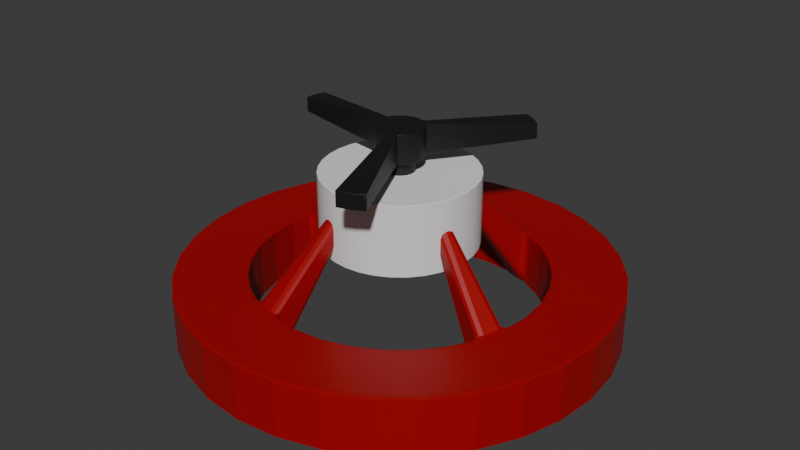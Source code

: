 # Source: Sprinkler3.blend  (saved by Blender 4.1.23; exported with 4.5.12 LTS)
import bpy
from mathutils import Matrix  # noqa: F401  (used for matrix-valued properties, if any)

bpy.ops.wm.read_factory_settings(use_empty=True)
scene = bpy.context.scene
scene.name = 'Scene'

# ---- collections
col_collection = bpy.data.collections.new('Collection'); scene.collection.children.link(col_collection)

# ---- materials (node trees are filled in below, after node groups)
mat_material_001 = bpy.data.materials.new('Material.001')
mat_material_001.use_transparent_shadow = False
mat_material_002 = bpy.data.materials.new('Material.002')
mat_material_002.use_transparent_shadow = False

# ---- material node trees
mat_material_001.use_nodes = True; mat_material_001.node_tree.nodes.clear()
_N = mat_material_001.node_tree.nodes; _L = mat_material_001.node_tree.links
n0 = _N.new('ShaderNodeBsdfPrincipled'); n0.name = 'Principled BSDF'; n0.location = (10, 300)
n0.inputs[0].default_value = (0.3627, 0.0, 0.00188, 1.0)
n1 = _N.new('ShaderNodeOutputMaterial'); n1.name = 'Material Output'; n1.location = (300, 300)
_L.new(n0.outputs[0], n1.inputs[0])
n1.is_active_output = True
mat_material_002.use_nodes = True; mat_material_002.node_tree.nodes.clear()
_N = mat_material_002.node_tree.nodes; _L = mat_material_002.node_tree.links
n0 = _N.new('ShaderNodeBsdfPrincipled'); n0.name = 'Principled BSDF'; n0.location = (10, 300)
n0.inputs[0].default_value = (0.00788, 0.00788, 0.00788, 1.0)
n1 = _N.new('ShaderNodeOutputMaterial'); n1.name = 'Material Output'; n1.location = (300, 300)
_L.new(n0.outputs[0], n1.inputs[0])
n1.is_active_output = True

# ---- world
world_world = bpy.data.worlds.new('World'); scene.world = world_world
world_world.use_nodes = True; world_world.node_tree.nodes.clear()
_N = world_world.node_tree.nodes; _L = world_world.node_tree.links
n0 = _N.new('ShaderNodeOutputWorld'); n0.name = 'World Output'; n0.location = (300, 300)
n1 = _N.new('ShaderNodeBackground'); n1.name = 'Background'; n1.location = (10, 300)
n1.inputs[0].default_value = (0.05088, 0.05088, 0.05088, 1.0)
_L.new(n1.outputs[0], n0.inputs[0])
n0.is_active_output = True
world_world.color = (0.05088, 0.05088, 0.05088)
world_world.use_sun_shadow = False
world_world.sun_shadow_jitter_overblur = 0.0

# ---- meshes
me_cylinder = bpy.data.meshes.new('Cylinder')
me_cylinder.from_pydata([(0.0, 0.6691, -1.0), (0.0, 0.6691, 1.0), (0.1305, 0.6563, -1.0), (0.1305, 0.6563, 1.0), (0.2561, 0.6182, -1.0), (0.2561, 0.6182, 1.0), (0.3718, 0.5564, -1.0), (0.3718, 0.5564, 1.0), (0.4731, 0.4731, -1.0), (0.4731, 0.4731, 1.0), (0.5564, 0.3718, -1.0), (0.5564, 0.3718, 1.0), (0.6182, 0.2561, -1.0), (0.6182, 0.2561, 1.0), (0.6563, 0.1305, -1.0), (0.6563, 0.1305, 1.0), (0.6691, 0.0, -1.0), (0.6691, 0.0, 1.0), (0.6563, -0.1305, -1.0), (0.6563, -0.1305, 1.0), (0.6182, -0.2561, -1.0), (0.6182, -0.2561, 1.0), (0.5564, -0.3718, -1.0), (0.5564, -0.3718, 1.0), (0.4731, -0.4731, -1.0), (0.4731, -0.4731, 1.0), (0.3718, -0.5564, -1.0), (0.3718, -0.5564, 1.0), (0.2561, -0.6182, -1.0), (0.2561, -0.6182, 1.0), (0.1305, -0.6563, -1.0), (0.1305, -0.6563, 1.0), (0.0, -0.6691, -1.0), (0.0, -0.6691, 1.0), (-0.1305, -0.6563, -1.0), (-0.1305, -0.6563, 1.0), (-0.2561, -0.6182, -1.0), (-0.2561, -0.6182, 1.0), (-0.3718, -0.5564, -1.0), (-0.3718, -0.5564, 1.0), (-0.4731, -0.4731, -1.0), (-0.4731, -0.4731, 1.0), (-0.5564, -0.3718, -1.0), (-0.5564, -0.3718, 1.0), (-0.6182, -0.2561, -1.0), (-0.6182, -0.2561, 1.0), (-0.6563, -0.1305, -1.0), (-0.6563, -0.1305, 1.0), (-0.6691, 0.0, -1.0), (-0.6691, 0.0, 1.0), (-0.6563, 0.1305, -1.0), (-0.6563, 0.1305, 1.0), (-0.6182, 0.2561, -1.0), (-0.6182, 0.2561, 1.0), (-0.5564, 0.3718, -1.0), (-0.5564, 0.3718, 1.0), (-0.4731, 0.4731, -1.0), (-0.4731, 0.4731, 1.0), (-0.3718, 0.5564, -1.0), (-0.3718, 0.5564, 1.0), (-0.2561, 0.6182, -1.0), (-0.2561, 0.6182, 1.0), (-0.1305, 0.6563, -1.0), (-0.1305, 0.6563, 1.0), (0.0, 1.0, -1.0), (0.1951, 0.9808, -1.0), (0.1951, 0.9808, 1.0), (0.0, 1.0, 1.0), (0.3827, 0.9239, -1.0), (0.3827, 0.9239, 1.0), (0.5556, 0.8315, -1.0), (0.5556, 0.8315, 1.0), (0.7071, 0.7071, -1.0), (0.7071, 0.7071, 1.0), (0.8315, 0.5556, -1.0), (0.8315, 0.5556, 1.0), (0.9239, 0.3827, -1.0), (0.9239, 0.3827, 1.0), (0.9808, 0.1951, -1.0), (0.9808, 0.1951, 1.0), (1.0, 0.0, -1.0), (1.0, 0.0, 1.0), (0.9808, -0.1951, -1.0), (0.9808, -0.1951, 1.0), (0.9239, -0.3827, -1.0), (0.9239, -0.3827, 1.0), (0.8315, -0.5556, -1.0), (0.8315, -0.5556, 1.0), (0.7071, -0.7071, -1.0), (0.7071, -0.7071, 1.0), (0.5556, -0.8315, -1.0), (0.5556, -0.8315, 1.0), (0.3827, -0.9239, -1.0), (0.3827, -0.9239, 1.0), (0.1951, -0.9808, -1.0), (0.1951, -0.9808, 1.0), (0.0, -1.0, -1.0), (0.0, -1.0, 1.0), (-0.1951, -0.9808, -1.0), (-0.1951, -0.9808, 1.0), (-0.3827, -0.9239, -1.0), (-0.3827, -0.9239, 1.0), (-0.5556, -0.8315, -1.0), (-0.5556, -0.8315, 1.0), (-0.7071, -0.7071, -1.0), (-0.7071, -0.7071, 1.0), (-0.8315, -0.5556, -1.0), (-0.8315, -0.5556, 1.0), (-0.9239, -0.3827, -1.0), (-0.9239, -0.3827, 1.0), (-0.9808, -0.1951, -1.0), (-0.9808, -0.1951, 1.0), (-1.0, 0.0, -1.0), (-1.0, 0.0, 1.0), (-0.9808, 0.1951, -1.0), (-0.9808, 0.1951, 1.0), (-0.9239, 0.3827, -1.0), (-0.9239, 0.3827, 1.0), (-0.8315, 0.5556, -1.0), (-0.8315, 0.5556, 1.0), (-0.7071, 0.7071, -1.0), (-0.7071, 0.7071, 1.0), (-0.5556, 0.8315, -1.0), (-0.5556, 0.8315, 1.0), (-0.3827, 0.9239, -1.0), (-0.3827, 0.9239, 1.0), (-0.1951, 0.9808, -1.0), (-0.1951, 0.9808, 1.0), (0.05521, 0.2776, 3.134), (0.1083, 0.2615, 3.134), (0.1083, 0.2615, 3.98), (0.05521, 0.2776, 3.98), (0.2776, -0.05521, 3.134), (0.2615, -0.1083, 3.134), (0.2615, -0.1083, 3.98), (0.2776, -0.05521, 3.98), (-0.05521, -0.2776, 3.134), (-0.1083, -0.2615, 3.134), (-0.1083, -0.2615, 3.98), (-0.05521, -0.2776, 3.98), (-0.2776, 0.05521, 3.134), (-0.2615, 0.1083, 3.134), (-0.2615, 0.1083, 3.98), (-0.2776, 0.05521, 3.98)], [], [(64, 67, 66, 65), (65, 66, 69, 68), (68, 69, 71, 70), (70, 71, 73, 72), (72, 73, 75, 74), (74, 75, 77, 76), (76, 77, 79, 78), (78, 79, 81, 80), (80, 81, 83, 82), (82, 83, 85, 84), (84, 85, 87, 86), (86, 87, 89, 88), (88, 89, 91, 90), (90, 91, 93, 92), (92, 93, 95, 94), (94, 95, 97, 96), (96, 97, 99, 98), (98, 99, 101, 100), (100, 101, 103, 102), (102, 103, 105, 104), (104, 105, 107, 106), (106, 107, 109, 108), (108, 109, 111, 110), (110, 111, 113, 112), (112, 113, 115, 114), (114, 115, 117, 116), (116, 117, 119, 118), (118, 119, 121, 120), (120, 121, 123, 122), (122, 123, 125, 124), (124, 125, 127, 126), (126, 127, 67, 64), (2, 0, 64, 65), (1, 3, 66, 67), (4, 2, 65, 68), (3, 5, 69, 66), (6, 4, 68, 70), (5, 7, 71, 69), (8, 6, 70, 72), (7, 9, 73, 71), (10, 8, 72, 74), (9, 11, 75, 73), (12, 10, 74, 76), (11, 13, 77, 75), (14, 12, 76, 78), (13, 15, 79, 77), (16, 14, 78, 80), (15, 17, 81, 79), (18, 16, 80, 82), (17, 19, 83, 81), (20, 18, 82, 84), (19, 21, 85, 83), (22, 20, 84, 86), (21, 23, 87, 85), (24, 22, 86, 88), (23, 25, 89, 87), (26, 24, 88, 90), (25, 27, 91, 89), (28, 26, 90, 92), (27, 29, 93, 91), (30, 28, 92, 94), (29, 31, 95, 93), (32, 30, 94, 96), (31, 33, 97, 95), (34, 32, 96, 98), (33, 35, 99, 97), (36, 34, 98, 100), (35, 37, 101, 99), (38, 36, 100, 102), (37, 39, 103, 101), (40, 38, 102, 104), (39, 41, 105, 103), (42, 40, 104, 106), (41, 43, 107, 105), (44, 42, 106, 108), (43, 45, 109, 107), (46, 44, 108, 110), (45, 47, 111, 109), (48, 46, 110, 112), (47, 49, 113, 111), (50, 48, 112, 114), (49, 51, 115, 113), (52, 50, 114, 116), (51, 53, 117, 115), (54, 52, 116, 118), (53, 55, 119, 117), (56, 54, 118, 120), (55, 57, 121, 119), (58, 56, 120, 122), (57, 59, 123, 121), (60, 58, 122, 124), (59, 61, 125, 123), (62, 60, 124, 126), (61, 63, 127, 125), (0, 62, 126, 64), (63, 1, 67, 127), (44, 46, 47, 45), (46, 48, 49, 47), (48, 50, 51, 49), (37, 35, 139, 138), (52, 54, 55, 53), (54, 56, 57, 55), (56, 58, 59, 57), (58, 60, 61, 59), (60, 62, 63, 61), (62, 0, 1, 63), (0, 2, 3, 1), (51, 50, 140, 143), (4, 6, 7, 5), (6, 8, 9, 7), (8, 10, 11, 9), (10, 12, 13, 11), (12, 14, 15, 13), (14, 16, 17, 15), (16, 18, 19, 17), (34, 36, 137, 136), (20, 22, 23, 21), (22, 24, 25, 23), (24, 26, 27, 25), (26, 28, 29, 27), (28, 30, 31, 29), (30, 32, 33, 31), (32, 34, 35, 33), (21, 19, 135, 134), (36, 38, 39, 37), (38, 40, 41, 39), (40, 42, 43, 41), (42, 44, 45, 43), (140, 141, 142, 143), (128, 129, 130, 131), (132, 133, 134, 135), (136, 137, 138, 139), (50, 52, 141, 140), (3, 2, 128, 131), (52, 53, 142, 141), (19, 18, 132, 135), (53, 51, 143, 142), (4, 5, 130, 129), (35, 34, 136, 139), (20, 21, 134, 133), (36, 37, 138, 137), (2, 4, 129, 128), (5, 3, 131, 130), (18, 20, 133, 132)])
_k = set([(1, 3), (1, 63), (2, 128), (3, 131), (4, 129), (5, 7), (5, 130), (7, 9), (9, 11), (11, 13), (13, 15), (15, 17), (17, 19), (18, 132), (19, 135), (20, 133), (21, 23), (21, 134), (23, 25), (25, 27), (27, 29), (29, 31), (31, 33), (33, 35), (34, 136), (35, 139), (36, 137), (37, 39), (37, 138), (39, 41), (41, 43), (43, 45), (45, 47), (47, 49), (49, 51), (50, 140), (51, 143), (52, 141), (53, 55), (53, 142), (55, 57), (57, 59), (59, 61), (61, 63)])
me_cylinder.attributes.new('sharp_edge', 'BOOLEAN', 'EDGE').data.foreach_set('value', [ (min(e.vertices), max(e.vertices)) in _k for e in me_cylinder.edges])
_uv = me_cylinder.uv_layers.new(name='UVMap')
_uv.uv.foreach_set('vector', [1.0, 0.5, 1.0, 1.0, 0.9688, 1.0, 0.9688, 0.5, 0.9688, 0.5, 0.9688, 1.0, 0.9375, 1.0, 0.9375, 0.5, 0.9375, 0.5, 0.9375, 1.0, 0.9062, 1.0, 0.9062, 0.5, 0.9062, 0.5, 0.9062, 1.0, 0.875, 1.0, 0.875, 0.5, 0.875, 0.5, 0.875, 1.0, 0.8438, 1.0, 0.8438, 0.5, 0.8438, 0.5, 0.8438, 1.0, 0.8125, 1.0, 0.8125, 0.5, 0.8125, 0.5, 0.8125, 1.0, 0.7812, 1.0, 0.7812, 0.5, 0.7812, 0.5, 0.7812, 1.0, 0.75, 1.0, 0.75, 0.5, 0.75, 0.5, 0.75, 1.0, 0.7188, 1.0, 0.7188, 0.5, 0.7188, 0.5, 0.7188, 1.0, 0.6875, 1.0, 0.6875, 0.5, 0.6875, 0.5, 0.6875, 1.0, 0.6562, 1.0, 0.6562, 0.5, 0.6562, 0.5, 0.6562, 1.0, 0.625, 1.0, 0.625, 0.5, 0.625, 0.5, 0.625, 1.0, 0.5938, 1.0, 0.5938, 0.5, 0.5938, 0.5, 0.5938, 1.0, 0.5625, 1.0, 0.5625, 0.5, 0.5625, 0.5, 0.5625, 1.0, 0.5312, 1.0, 0.5312, 0.5, 0.5312, 0.5, 0.5312, 1.0, 0.5, 1.0, 0.5, 0.5, 0.5, 0.5, 0.5, 1.0, 0.4688, 1.0, 0.4688, 0.5, 0.4688, 0.5, 0.4688, 1.0, 0.4375, 1.0, 0.4375, 0.5, 0.4375, 0.5, 0.4375, 1.0, 0.4062, 1.0, 0.4062, 0.5, 0.4062, 0.5, 0.4062, 1.0, 0.375, 1.0, 0.375, 0.5, 0.375, 0.5, 0.375, 1.0, 0.3438, 1.0, 0.3438, 0.5, 0.3438, 0.5, 0.3438, 1.0, 0.3125, 1.0, 0.3125, 0.5, 0.3125, 0.5, 0.3125, 1.0, 0.2812, 1.0, 0.2812, 0.5, 0.2812, 0.5, 0.2812, 1.0, 0.25, 1.0, 0.25, 0.5, 0.25, 0.5, 0.25, 1.0, 0.2188, 1.0, 0.2188, 0.5, 0.2188, 0.5, 0.2188, 1.0, 0.1875, 1.0, 0.1875, 0.5, 0.1875, 0.5, 0.1875, 1.0, 0.1562, 1.0, 0.1562, 0.5, 0.1562, 0.5, 0.1562, 1.0, 0.125, 1.0, 0.125, 0.5, 0.125, 0.5, 0.125, 1.0, 0.09375, 1.0, 0.09375, 0.5, 0.09375, 0.5, 0.09375, 1.0, 0.0625, 1.0, 0.0625, 0.5, 0.0625, 0.5, 0.0625, 1.0, 0.03125, 1.0, 0.03125, 0.5, 0.03125, 0.5, 0.03125, 1.0, 0.0, 1.0, 0.0, 0.5, 0.7813, 0.4075, 0.75, 0.4106, 0.75, 0.49, 0.7968, 0.4854, 0.25, 0.4106, 0.2813, 0.4075, 0.2968, 0.4854, 0.25, 0.49, 0.8115, 0.3984, 0.7813, 0.4075, 0.7968, 0.4854, 0.8418, 0.4717, 0.2813, 0.4075, 0.3115, 0.3984, 0.3418, 0.4717, 0.2968, 0.4854, 0.8392, 0.3835, 0.8115, 0.3984, 0.8418, 0.4717, 0.8833, 0.4496, 0.3115, 0.3984, 0.3392, 0.3835, 0.3833, 0.4496, 0.3418, 0.4717, 0.8636, 0.3636, 0.8392, 0.3835, 0.8833, 0.4496, 0.9197, 0.4197, 0.3392, 0.3835, 0.3636, 0.3636, 0.4197, 0.4197, 0.3833, 0.4496, 0.8835, 0.3392, 0.8636, 0.3636, 0.9197, 0.4197, 0.9496, 0.3833, 0.3636, 0.3636, 0.3835, 0.3392, 0.4496, 0.3833, 0.4197, 0.4197, 0.8984, 0.3115, 0.8835, 0.3392, 0.9496, 0.3833, 0.9717, 0.3418, 0.3835, 0.3392, 0.3984, 0.3115, 0.4717, 0.3418, 0.4496, 0.3833, 0.9075, 0.2813, 0.8984, 0.3115, 0.9717, 0.3418, 0.9854, 0.2968, 0.3984, 0.3115, 0.4075, 0.2813, 0.4854, 0.2968, 0.4717, 0.3418, 0.9106, 0.25, 0.9075, 0.2813, 0.9854, 0.2968, 0.99, 0.25, 0.4075, 0.2813, 0.4106, 0.25, 0.49, 0.25, 0.4854, 0.2968, 0.9075, 0.2187, 0.9106, 0.25, 0.99, 0.25, 0.9854, 0.2032, 0.4106, 0.25, 0.4075, 0.2187, 0.4854, 0.2032, 0.49, 0.25, 0.8984, 0.1885, 0.9075, 0.2187, 0.9854, 0.2032, 0.9717, 0.1582, 0.4075, 0.2187, 0.3984, 0.1885, 0.4717, 0.1582, 0.4854, 0.2032, 0.8835, 0.1608, 0.8984, 0.1885, 0.9717, 0.1582, 0.9496, 0.1167, 0.3984, 0.1885, 0.3835, 0.1608, 0.4496, 0.1167, 0.4717, 0.1582, 0.8636, 0.1364, 0.8835, 0.1608, 0.9496, 0.1167, 0.9197, 0.08029, 0.3835, 0.1608, 0.3636, 0.1364, 0.4197, 0.08029, 0.4496, 0.1167, 0.8392, 0.1165, 0.8636, 0.1364, 0.9197, 0.08029, 0.8833, 0.05045, 0.3636, 0.1364, 0.3392, 0.1165, 0.3833, 0.05045, 0.4197, 0.08029, 0.8115, 0.1016, 0.8392, 0.1165, 0.8833, 0.05045, 0.8418, 0.02827, 0.3392, 0.1165, 0.3115, 0.1016, 0.3418, 0.02827, 0.3833, 0.05045, 0.7813, 0.09249, 0.8115, 0.1016, 0.8418, 0.02827, 0.7968, 0.01461, 0.3115, 0.1016, 0.2813, 0.09249, 0.2968, 0.01461, 0.3418, 0.02827, 0.75, 0.08941, 0.7813, 0.09249, 0.7968, 0.01461, 0.75, 0.01, 0.2813, 0.09249, 0.25, 0.08941, 0.25, 0.01, 0.2968, 0.01461, 0.7187, 0.09249, 0.75, 0.08941, 0.75, 0.01, 0.7032, 0.01461, 0.25, 0.08941, 0.2187, 0.09249, 0.2032, 0.01461, 0.25, 0.01, 0.6885, 0.1016, 0.7187, 0.09249, 0.7032, 0.01461, 0.6582, 0.02827, 0.2187, 0.09249, 0.1885, 0.1016, 0.1582, 0.02827, 0.2032, 0.01461, 0.6608, 0.1165, 0.6885, 0.1016, 0.6582, 0.02827, 0.6167, 0.05045, 0.1885, 0.1016, 0.1608, 0.1165, 0.1167, 0.05045, 0.1582, 0.02827, 0.6364, 0.1364, 0.6608, 0.1165, 0.6167, 0.05045, 0.5803, 0.08029, 0.1608, 0.1165, 0.1364, 0.1364, 0.08029, 0.08029, 0.1167, 0.05045, 0.6165, 0.1608, 0.6364, 0.1364, 0.5803, 0.08029, 0.5504, 0.1167, 0.1364, 0.1364, 0.1165, 0.1608, 0.05045, 0.1167, 0.08029, 0.08029, 0.6016, 0.1885, 0.6165, 0.1608, 0.5504, 0.1167, 0.5283, 0.1582, 0.1165, 0.1608, 0.1016, 0.1885, 0.02827, 0.1582, 0.05045, 0.1167, 0.5925, 0.2187, 0.6016, 0.1885, 0.5283, 0.1582, 0.5146, 0.2032, 0.1016, 0.1885, 0.09249, 0.2187, 0.01461, 0.2032, 0.02827, 0.1582, 0.5894, 0.25, 0.5925, 0.2187, 0.5146, 0.2032, 0.51, 0.25, 0.09249, 0.2187, 0.08941, 0.25, 0.01, 0.25, 0.01461, 0.2032, 0.5925, 0.2813, 0.5894, 0.25, 0.51, 0.25, 0.5146, 0.2968, 0.08941, 0.25, 0.09249, 0.2813, 0.01461, 0.2968, 0.01, 0.25, 0.6016, 0.3115, 0.5925, 0.2813, 0.5146, 0.2968, 0.5283, 0.3418, 0.09249, 0.2813, 0.1016, 0.3115, 0.02827, 0.3418, 0.01461, 0.2968, 0.6165, 0.3392, 0.6016, 0.3115, 0.5283, 0.3418, 0.5504, 0.3833, 0.1016, 0.3115, 0.1165, 0.3392, 0.05045, 0.3833, 0.02827, 0.3418, 0.6364, 0.3636, 0.6165, 0.3392, 0.5504, 0.3833, 0.5803, 0.4197, 0.1165, 0.3392, 0.1364, 0.3636, 0.08029, 0.4197, 0.05045, 0.3833, 0.6608, 0.3835, 0.6364, 0.3636, 0.5803, 0.4197, 0.6167, 0.4496, 0.1364, 0.3636, 0.1608, 0.3835, 0.1167, 0.4496, 0.08029, 0.4197, 0.6885, 0.3984, 0.6608, 0.3835, 0.6167, 0.4496, 0.6582, 0.4717, 0.1608, 0.3835, 0.1885, 0.3984, 0.1582, 0.4717, 0.1167, 0.4496, 0.7187, 0.4075, 0.6885, 0.3984, 0.6582, 0.4717, 0.7032, 0.4854, 0.1885, 0.3984, 0.2187, 0.4075, 0.2032, 0.4854, 0.1582, 0.4717, 0.75, 0.4106, 0.7187, 0.4075, 0.7032, 0.4854, 0.75, 0.49, 0.2187, 0.4075, 0.25, 0.4106, 0.25, 0.49, 0.2032, 0.4854, 0.6016, 0.1885, 0.5925, 0.2187, 0.09249, 0.2187, 0.1016, 0.1885, 0.5925, 0.2187, 0.5894, 0.25, 0.08941, 0.25, 0.09249, 0.2187, 0.5894, 0.25, 0.5925, 0.2813, 0.09249, 0.2813, 0.08941, 0.25, 0.1885, 0.1016, 0.2187, 0.09249, 0.2187, 0.09249, 0.1885, 0.1016, 0.6016, 0.3115, 0.6165, 0.3392, 0.1165, 0.3392, 0.1016, 0.3115, 0.6165, 0.3392, 0.6364, 0.3636, 0.1364, 0.3636, 0.1165, 0.3392, 0.6364, 0.3636, 0.6608, 0.3835, 0.1608, 0.3835, 0.1364, 0.3636, 0.6608, 0.3835, 0.6885, 0.3984, 0.1885, 0.3984, 0.1608, 0.3835, 0.6885, 0.3984, 0.7187, 0.4075, 0.2187, 0.4075, 0.1885, 0.3984, 0.7187, 0.4075, 0.75, 0.4106, 0.25, 0.4106, 0.2187, 0.4075, 0.75, 0.4106, 0.7813, 0.4075, 0.2813, 0.4075, 0.25, 0.4106, 0.09249, 0.2813, 0.5925, 0.2813, 0.5925, 0.2813, 0.09249, 0.2813, 0.8115, 0.3984, 0.8392, 0.3835, 0.3392, 0.3835, 0.3115, 0.3984, 0.8392, 0.3835, 0.8636, 0.3636, 0.3636, 0.3636, 0.3392, 0.3835, 0.8636, 0.3636, 0.8835, 0.3392, 0.3835, 0.3392, 0.3636, 0.3636, 0.8835, 0.3392, 0.8984, 0.3115, 0.3984, 0.3115, 0.3835, 0.3392, 0.8984, 0.3115, 0.9075, 0.2813, 0.4075, 0.2813, 0.3984, 0.3115, 0.9075, 0.2813, 0.9106, 0.25, 0.4106, 0.25, 0.4075, 0.2813, 0.9106, 0.25, 0.9075, 0.2187, 0.4075, 0.2187, 0.4106, 0.25, 0.7187, 0.09249, 0.6885, 0.1016, 0.6885, 0.1016, 0.7187, 0.09249, 0.8984, 0.1885, 0.8835, 0.1608, 0.3835, 0.1608, 0.3984, 0.1885, 0.8835, 0.1608, 0.8636, 0.1364, 0.3636, 0.1364, 0.3835, 0.1608, 0.8636, 0.1364, 0.8392, 0.1165, 0.3392, 0.1165, 0.3636, 0.1364, 0.8392, 0.1165, 0.8115, 0.1016, 0.3115, 0.1016, 0.3392, 0.1165, 0.8115, 0.1016, 0.7813, 0.09249, 0.2813, 0.09249, 0.3115, 0.1016, 0.7813, 0.09249, 0.75, 0.08941, 0.25, 0.08941, 0.2813, 0.09249, 0.75, 0.08941, 0.7187, 0.09249, 0.2187, 0.09249, 0.25, 0.08941, 0.3984, 0.1885, 0.4075, 0.2187, 0.4075, 0.2187, 0.3984, 0.1885, 0.6885, 0.1016, 0.6608, 0.1165, 0.1608, 0.1165, 0.1885, 0.1016, 0.6608, 0.1165, 0.6364, 0.1364, 0.1364, 0.1364, 0.1608, 0.1165, 0.6364, 0.1364, 0.6165, 0.1608, 0.1165, 0.1608, 0.1364, 0.1364, 0.6165, 0.1608, 0.6016, 0.1885, 0.1016, 0.1885, 0.1165, 0.1608, 0.5925, 0.2813, 0.6016, 0.3115, 0.1016, 0.3115, 0.09249, 0.2813, 0.7813, 0.4075, 0.8115, 0.3984, 0.3115, 0.3984, 0.2813, 0.4075, 0.9075, 0.2187, 0.8984, 0.1885, 0.3984, 0.1885, 0.4075, 0.2187, 0.7187, 0.09249, 0.6885, 0.1016, 0.1885, 0.1016, 0.2187, 0.09249, 0.5925, 0.2813, 0.6016, 0.3115, 0.6016, 0.3115, 0.5925, 0.2813, 0.2813, 0.4075, 0.7813, 0.4075, 0.7813, 0.4075, 0.2813, 0.4075, 0.6016, 0.3115, 0.1016, 0.3115, 0.1016, 0.3115, 0.6016, 0.3115, 0.4075, 0.2187, 0.9075, 0.2187, 0.9075, 0.2187, 0.4075, 0.2187, 0.1016, 0.3115, 0.09249, 0.2813, 0.09249, 0.2813, 0.1016, 0.3115, 0.8115, 0.3984, 0.3115, 0.3984, 0.3115, 0.3984, 0.8115, 0.3984, 0.2187, 0.09249, 0.7187, 0.09249, 0.7187, 0.09249, 0.2187, 0.09249, 0.8984, 0.1885, 0.3984, 0.1885, 0.3984, 0.1885, 0.8984, 0.1885, 0.6885, 0.1016, 0.1885, 0.1016, 0.1885, 0.1016, 0.6885, 0.1016, 0.7813, 0.4075, 0.8115, 0.3984, 0.8115, 0.3984, 0.7813, 0.4075, 0.3115, 0.3984, 0.2813, 0.4075, 0.2813, 0.4075, 0.3115, 0.3984, 0.9075, 0.2187, 0.8984, 0.1885, 0.8984, 0.1885, 0.9075, 0.2187])
me_cylinder.materials.append(mat_material_001)
me_cylinder.update()
me_cylinder_001 = bpy.data.meshes.new('Cylinder.001')
me_cylinder_001.from_pydata([(0.0, 1.0, -1.0), (0.0, 0.189, 1.0), (0.1951, 0.9808, -1.0), (0.03687, 0.1854, 1.0), (0.3827, 0.9239, -1.0), (0.07232, 0.1746, 1.0), (0.5556, 0.8315, -1.0), (0.105, 0.1571, 1.0), (0.7071, 0.7071, -1.0), (0.1336, 0.1336, 1.0), (0.8315, 0.5556, -1.0), (0.1571, 0.105, 1.0), (0.9239, 0.3827, -1.0), (0.1746, 0.07232, 1.0), (0.9808, 0.1951, -1.0), (0.1854, 0.03687, 1.0), (1.0, 0.0, -1.0), (0.189, 0.0, 1.0), (0.9808, -0.1951, -1.0), (0.1854, -0.03687, 1.0), (0.9239, -0.3827, -1.0), (0.1746, -0.07232, 1.0), (0.8315, -0.5556, -1.0), (0.1571, -0.105, 1.0), (0.7071, -0.7071, -1.0), (0.1336, -0.1336, 1.0), (0.5556, -0.8315, -1.0), (0.105, -0.1571, 1.0), (0.3827, -0.9239, -1.0), (0.07232, -0.1746, 1.0), (0.1951, -0.9808, -1.0), (0.03687, -0.1854, 1.0), (0.0, -1.0, -1.0), (0.0, -0.189, 1.0), (-0.1951, -0.9808, -1.0), (-0.03687, -0.1854, 1.0), (-0.3827, -0.9239, -1.0), (-0.07232, -0.1746, 1.0), (-0.5556, -0.8315, -1.0), (-0.105, -0.1571, 1.0), (-0.7071, -0.7071, -1.0), (-0.1336, -0.1336, 1.0), (-0.8315, -0.5556, -1.0), (-0.1571, -0.105, 1.0), (-0.9239, -0.3827, -1.0), (-0.1746, -0.07232, 1.0), (-0.9808, -0.1951, -1.0), (-0.1854, -0.03687, 1.0), (-1.0, 0.0, -1.0), (-0.189, 0.0, 1.0), (-0.9808, 0.1951, -1.0), (-0.1854, 0.03687, 1.0), (-0.9239, 0.3827, -1.0), (-0.1746, 0.07232, 1.0), (-0.8315, 0.5556, -1.0), (-0.1571, 0.105, 1.0), (-0.7071, 0.7071, -1.0), (-0.1336, 0.1336, 1.0), (-0.5556, 0.8315, -1.0), (-0.105, 0.1571, 1.0), (-0.3827, 0.9239, -1.0), (-0.07232, 0.1746, 1.0), (-0.1951, 0.9808, -1.0), (-0.03687, 0.1854, 1.0), (0.1951, 0.9808, 1.0), (0.0, 1.0, 1.0), (0.3827, 0.9239, 1.0), (0.5556, 0.8315, 1.0), (0.7071, 0.7071, 1.0), (0.8315, 0.5556, 1.0), (0.9239, 0.3827, 1.0), (0.9808, 0.1951, 1.0), (1.0, 0.0, 1.0), (0.9808, -0.1951, 1.0), (0.9239, -0.3827, 1.0), (0.8315, -0.5556, 1.0), (0.7071, -0.7071, 1.0), (0.5556, -0.8315, 1.0), (0.3827, -0.9239, 1.0), (0.1951, -0.9808, 1.0), (0.0, -1.0, 1.0), (-0.1951, -0.9808, 1.0), (-0.3827, -0.9239, 1.0), (-0.5556, -0.8315, 1.0), (-0.7071, -0.7071, 1.0), (-0.8315, -0.5556, 1.0), (-0.9239, -0.3827, 1.0), (-0.9808, -0.1951, 1.0), (-1.0, 0.0, 1.0), (-0.9808, 0.1951, 1.0), (-0.9239, 0.3827, 1.0), (-0.8315, 0.5556, 1.0), (-0.7071, 0.7071, 1.0), (-0.5556, 0.8315, 1.0), (-0.3827, 0.9239, 1.0), (-0.1951, 0.9808, 1.0), (0.03687, 0.1854, 1.348), (0.0, 0.189, 1.348), (0.07232, 0.1746, 1.348), (0.105, 0.1571, 1.348), (0.1336, 0.1336, 1.348), (0.1571, 0.105, 1.348), (0.1746, 0.07232, 1.348), (0.1854, 0.03687, 1.348), (0.189, 0.0, 1.348), (0.1854, -0.03687, 1.348), (0.1746, -0.07232, 1.348), (0.1571, -0.105, 1.348), (0.1336, -0.1336, 1.348), (0.105, -0.1571, 1.348), (0.07232, -0.1746, 1.348), (0.03687, -0.1854, 1.348), (0.0, -0.189, 1.348), (-0.03687, -0.1854, 1.348), (-0.07232, -0.1746, 1.348), (-0.105, -0.1571, 1.348), (-0.1336, -0.1336, 1.348), (-0.1571, -0.105, 1.348), (-0.1746, -0.07232, 1.348), (-0.1854, -0.03687, 1.348), (-0.189, 0.0, 1.348), (-0.1854, 0.03687, 1.348), (-0.1746, 0.07232, 1.348), (-0.1571, 0.105, 1.348), (-0.1336, 0.1336, 1.348), (-0.105, 0.1571, 1.348), (-0.07232, 0.1746, 1.348), (-0.03687, 0.1854, 1.348), (0.06068, 0.3051, 1.418), (-5.308e-10, 0.311, 1.418), (0.119, 0.2874, 1.418), (0.1728, 0.2586, 1.418), (0.2199, 0.2199, 1.418), (0.2586, 0.1728, 1.418), (0.2874, 0.119, 1.418), (0.3051, 0.06068, 1.418), (0.311, -2.123e-09, 1.418), (0.3051, -0.06068, 1.418), (0.2874, -0.119, 1.418), (0.2586, -0.1728, 1.418), (0.2199, -0.2199, 1.418), (0.1728, -0.2586, 1.418), (0.119, -0.2874, 1.418), (0.06068, -0.3051, 1.418), (-5.308e-10, -0.311, 1.418), (-0.06068, -0.3051, 1.418), (-0.119, -0.2874, 1.418), (-0.1728, -0.2586, 1.418), (-0.2199, -0.2199, 1.418), (-0.2586, -0.1728, 1.418), (-0.2874, -0.119, 1.418), (-0.3051, -0.06068, 1.418), (-0.311, -2.123e-09, 1.418), (-0.3051, 0.06068, 1.418), (-0.2874, 0.119, 1.418), (-0.2586, 0.1728, 1.418), (-0.2199, 0.2199, 1.418), (-0.1728, 0.2586, 1.418), (-0.119, 0.2874, 1.418), (-0.06068, 0.3051, 1.418), (0.06068, 0.3051, 2.234), (-4.601e-08, 0.311, 2.234), (0.119, 0.2874, 2.234), (0.1728, 0.2586, 2.234), (0.2199, 0.2199, 2.234), (0.2586, 0.1728, 2.234), (0.2874, 0.119, 2.234), (0.3051, 0.06068, 2.234), (0.311, -2.123e-09, 2.234), (0.3051, -0.06068, 2.234), (0.2874, -0.119, 2.234), (0.2586, -0.1728, 2.234), (0.2199, -0.2199, 2.234), (0.1728, -0.2586, 2.234), (0.119, -0.2874, 2.234), (0.06068, -0.3051, 2.234), (-4.601e-08, -0.311, 2.234), (-0.06068, -0.3051, 2.234), (-0.119, -0.2874, 2.234), (-0.1728, -0.2586, 2.234), (-0.2199, -0.2199, 2.234), (-0.2586, -0.1728, 2.234), (-0.2874, -0.119, 2.234), (-0.3051, -0.06068, 2.234), (-0.311, -2.123e-09, 2.234), (-0.3051, 0.06068, 2.234), (-0.2874, 0.119, 2.234), (-0.2586, 0.1728, 2.234), (-0.2199, 0.2199, 2.234), (-0.1728, 0.2586, 2.234), (-0.119, 0.2874, 2.234), (-0.06068, 0.3051, 2.234), (0.9683, 1.372, 1.614), (0.8187, 1.452, 1.614), (1.099, 1.265, 1.614), (0.6733, -1.625, 1.614), (0.8286, -1.542, 1.614), (0.5047, -1.677, 1.614), (-1.653, 0.2852, 1.614), (-1.667, 0.1464, 1.614), (-1.613, 0.4186, 1.614), (0.9683, 1.372, 2.039), (0.8187, 1.452, 2.039), (1.099, 1.265, 2.039), (0.6733, -1.625, 2.039), (0.8286, -1.542, 2.039), (0.5047, -1.677, 2.039), (-1.653, 0.2852, 2.039), (-1.667, 0.1464, 2.039), (-1.613, 0.4186, 2.039)], [], [(0, 65, 64, 2), (2, 64, 66, 4), (4, 66, 67, 6), (6, 67, 68, 8), (8, 68, 69, 10), (10, 69, 70, 12), (12, 70, 71, 14), (14, 71, 72, 16), (16, 72, 73, 18), (18, 73, 74, 20), (20, 74, 75, 22), (22, 75, 76, 24), (24, 76, 77, 26), (26, 77, 78, 28), (28, 78, 79, 30), (30, 79, 80, 32), (32, 80, 81, 34), (34, 81, 82, 36), (36, 82, 83, 38), (38, 83, 84, 40), (40, 84, 85, 42), (42, 85, 86, 44), (44, 86, 87, 46), (46, 87, 88, 48), (48, 88, 89, 50), (50, 89, 90, 52), (52, 90, 91, 54), (54, 91, 92, 56), (56, 92, 93, 58), (58, 93, 94, 60), (49, 47, 119, 120), (60, 94, 95, 62), (62, 95, 65, 0), (0, 2, 4, 6, 8, 10, 12, 14, 16, 18, 20, 22, 24, 26, 28, 30, 32, 34, 36, 38, 40, 42, 44, 46, 48, 50, 52, 54, 56, 58, 60, 62), (1, 3, 64, 65), (3, 5, 66, 64), (5, 7, 67, 66), (7, 9, 68, 67), (9, 11, 69, 68), (11, 13, 70, 69), (13, 15, 71, 70), (15, 17, 72, 71), (17, 19, 73, 72), (19, 21, 74, 73), (21, 23, 75, 74), (23, 25, 76, 75), (25, 27, 77, 76), (27, 29, 78, 77), (29, 31, 79, 78), (31, 33, 80, 79), (33, 35, 81, 80), (35, 37, 82, 81), (37, 39, 83, 82), (39, 41, 84, 83), (41, 43, 85, 84), (43, 45, 86, 85), (45, 47, 87, 86), (47, 49, 88, 87), (49, 51, 89, 88), (51, 53, 90, 89), (53, 55, 91, 90), (55, 57, 92, 91), (57, 59, 93, 92), (59, 61, 94, 93), (61, 63, 95, 94), (63, 1, 65, 95), (123, 122, 154, 155), (23, 21, 106, 107), (51, 49, 120, 121), (25, 23, 107, 108), (53, 51, 121, 122), (27, 25, 108, 109), (55, 53, 122, 123), (29, 27, 109, 110), (3, 1, 97, 96), (57, 55, 123, 124), (31, 29, 110, 111), (5, 3, 96, 98), (59, 57, 124, 125), (33, 31, 111, 112), (7, 5, 98, 99), (61, 59, 125, 126), (35, 33, 112, 113), (9, 7, 99, 100), (63, 61, 126, 127), (37, 35, 113, 114), (11, 9, 100, 101), (1, 63, 127, 97), (39, 37, 114, 115), (13, 11, 101, 102), (41, 39, 115, 116), (15, 13, 102, 103), (43, 41, 116, 117), (17, 15, 103, 104), (45, 43, 117, 118), (19, 17, 104, 105), (47, 45, 118, 119), (21, 19, 105, 106), (158, 157, 189, 190), (110, 109, 141, 142), (96, 97, 129, 128), (124, 123, 155, 156), (111, 110, 142, 143), (98, 96, 128, 130), (125, 124, 156, 157), (112, 111, 143, 144), (99, 98, 130, 131), (126, 125, 157, 158), (113, 112, 144, 145), (100, 99, 131, 132), (127, 126, 158, 159), (114, 113, 145, 146), (101, 100, 132, 133), (97, 127, 159, 129), (115, 114, 146, 147), (102, 101, 133, 134), (116, 115, 147, 148), (103, 102, 134, 135), (117, 116, 148, 149), (104, 103, 135, 136), (118, 117, 149, 150), (105, 104, 136, 137), (119, 118, 150, 151), (106, 105, 137, 138), (120, 119, 151, 152), (107, 106, 138, 139), (121, 120, 152, 153), (108, 107, 139, 140), (122, 121, 153, 154), (109, 108, 140, 141), (160, 161, 191, 190, 189, 188, 187, 186, 185, 184, 183, 182, 181, 180, 179, 178, 177, 176, 175, 174, 173, 172, 171, 170, 169, 168, 167, 166, 165, 164, 163, 162), (145, 144, 176, 177), (153, 152, 199, 198), (159, 158, 190, 191), (146, 145, 177, 178), (133, 132, 164, 165), (129, 159, 191, 161), (147, 146, 178, 179), (134, 133, 165, 166), (148, 147, 179, 180), (135, 134, 166, 167), (149, 148, 180, 181), (136, 135, 167, 168), (150, 149, 181, 182), (137, 136, 168, 169), (151, 150, 182, 183), (138, 137, 169, 170), (152, 151, 183, 184), (139, 138, 170, 171), (186, 154, 200, 209), (140, 139, 171, 172), (130, 162, 202, 193), (141, 140, 172, 173), (155, 154, 186, 187), (163, 164, 203, 201), (128, 129, 161, 160), (156, 155, 187, 188), (185, 186, 209, 207), (130, 128, 160, 162), (157, 156, 188, 189), (144, 143, 175, 176), (175, 143, 197, 206), (194, 192, 201, 203), (198, 199, 208, 207), (200, 198, 207, 209), (195, 196, 205, 204), (197, 195, 204, 206), (192, 193, 202, 201), (131, 130, 193, 192), (141, 173, 205, 196), (154, 153, 198, 200), (132, 131, 192, 194), (173, 174, 204, 205), (174, 175, 206, 204), (164, 132, 194, 203), (152, 184, 208, 199), (142, 141, 196, 195), (184, 185, 207, 208), (143, 142, 195, 197), (162, 163, 201, 202)])
me_cylinder_001.polygons.foreach_set('use_smooth', [True] * 180)
me_cylinder_001.polygons.foreach_set('material_index', [1, 1, 1, 1, 1, 1, 1, 1, 1, 1, 1, 1, 1, 1, 1, 1, 1, 1, 1, 1, 1, 1, 1, 1, 1, 1, 1, 1, 1, 1, 0, 1, 1, 1, 1, 1, 1, 1, 1, 1, 1, 1, 1, 1, 1, 1, 1, 1, 1, 1, 1, 1, 1, 1, 1, 1, 1, 1, 1, 1, 1, 1, 1, 1, 1, 1, 0, 0, 0, 0, 0, 0, 0, 0, 0, 0, 0, 0, 0, 0, 0, 0, 0, 0, 0, 0, 0, 0, 0, 0, 0, 0, 0, 0, 0, 0, 0, 0, 0, 0, 0, 0, 0, 0, 0, 0, 0, 0, 0, 0, 0, 0, 0, 0, 0, 0, 0, 0, 0, 0, 0, 0, 0, 0, 0, 0, 0, 0, 0, 0, 0, 0, 0, 0, 0, 0, 0, 0, 0, 0, 0, 0, 0, 0, 0, 0, 0, 0, 0, 0, 0, 0, 0, 0, 0, 0, 0, 0, 0, 0, 0, 0, 0, 0, 0, 0, 0, 0, 0, 0, 0, 0, 0, 0, 0, 0, 0, 0, 0, 0])
_k = set([(0, 2), (0, 62), (1, 3), (1, 63), (2, 4), (3, 5), (4, 6), (5, 7), (6, 8), (7, 9), (8, 10), (9, 11), (10, 12), (11, 13), (12, 14), (13, 15), (14, 16), (15, 17), (16, 18), (17, 19), (18, 20), (19, 21), (20, 22), (21, 23), (22, 24), (23, 25), (24, 26), (25, 27), (26, 28), (27, 29), (28, 30), (29, 31), (30, 32), (31, 33), (32, 34), (33, 35), (34, 36), (35, 37), (36, 38), (37, 39), (38, 40), (39, 41), (40, 42), (41, 43), (42, 44), (43, 45), (44, 46), (45, 47), (46, 48), (47, 49), (48, 50), (49, 51), (50, 52), (51, 53), (52, 54), (53, 55), (54, 56), (55, 57), (56, 58), (57, 59), (58, 60), (59, 61), (60, 62), (61, 63), (64, 65), (64, 66), (65, 95), (66, 67), (67, 68), (68, 69), (69, 70), (70, 71), (71, 72), (72, 73), (73, 74), (74, 75), (75, 76), (76, 77), (77, 78), (78, 79), (79, 80), (80, 81), (81, 82), (82, 83), (83, 84), (84, 85), (85, 86), (86, 87), (87, 88), (88, 89), (89, 90), (90, 91), (91, 92), (92, 93), (93, 94), (94, 95), (96, 97), (96, 98), (97, 127), (98, 99), (99, 100), (100, 101), (101, 102), (102, 103), (103, 104), (104, 105), (105, 106), (106, 107), (107, 108), (108, 109), (109, 110), (110, 111), (111, 112), (112, 113), (113, 114), (114, 115), (115, 116), (116, 117), (117, 118), (118, 119), (119, 120), (120, 121), (121, 122), (122, 123), (123, 124), (124, 125), (125, 126), (126, 127), (128, 129), (128, 130), (129, 159), (130, 162), (130, 193), (132, 133), (132, 164), (132, 194), (133, 134), (134, 135), (135, 136), (136, 137), (137, 138), (138, 139), (139, 140), (140, 141), (141, 173), (141, 196), (143, 144), (143, 175), (143, 197), (144, 145), (145, 146), (146, 147), (147, 148), (148, 149), (149, 150), (150, 151), (151, 152), (152, 184), (152, 199), (154, 155), (154, 186), (154, 200), (155, 156), (156, 157), (157, 158), (158, 159), (160, 161), (160, 162), (161, 191), (162, 202), (164, 165), (164, 203), (165, 166), (166, 167), (167, 168), (168, 169), (169, 170), (170, 171), (171, 172), (172, 173), (173, 205), (175, 176), (175, 206), (176, 177), (177, 178), (178, 179), (179, 180), (180, 181), (181, 182), (182, 183), (183, 184), (184, 208), (186, 187), (186, 209), (187, 188), (188, 189), (189, 190), (190, 191), (192, 193), (192, 194), (193, 202), (194, 203), (195, 196), (195, 197), (196, 205), (197, 206), (198, 199), (198, 200), (199, 208), (200, 209), (201, 202), (201, 203), (204, 205), (204, 206), (207, 208), (207, 209)])
me_cylinder_001.attributes.new('sharp_edge', 'BOOLEAN', 'EDGE').data.foreach_set('value', [ (min(e.vertices), max(e.vertices)) in _k for e in me_cylinder_001.edges])
_uv = me_cylinder_001.uv_layers.new(name='UVMap')
_uv.uv.foreach_set('vector', [1.0, 0.5, 1.0, 1.0, 0.9688, 1.0, 0.9688, 0.5, 0.9688, 0.5, 0.9688, 1.0, 0.9375, 1.0, 0.9375, 0.5, 0.9375, 0.5, 0.9375, 1.0, 0.9062, 1.0, 0.9062, 0.5, 0.9062, 0.5, 0.9062, 1.0, 0.875, 1.0, 0.875, 0.5, 0.875, 0.5, 0.875, 1.0, 0.8438, 1.0, 0.8438, 0.5, 0.8438, 0.5, 0.8438, 1.0, 0.8125, 1.0, 0.8125, 0.5, 0.8125, 0.5, 0.8125, 1.0, 0.7812, 1.0, 0.7812, 0.5, 0.7812, 0.5, 0.7812, 1.0, 0.75, 1.0, 0.75, 0.5, 0.75, 0.5, 0.75, 1.0, 0.7188, 1.0, 0.7188, 0.5, 0.7188, 0.5, 0.7188, 1.0, 0.6875, 1.0, 0.6875, 0.5, 0.6875, 0.5, 0.6875, 1.0, 0.6562, 1.0, 0.6562, 0.5, 0.6562, 0.5, 0.6562, 1.0, 0.625, 1.0, 0.625, 0.5, 0.625, 0.5, 0.625, 1.0, 0.5938, 1.0, 0.5938, 0.5, 0.5938, 0.5, 0.5938, 1.0, 0.5625, 1.0, 0.5625, 0.5, 0.5625, 0.5, 0.5625, 1.0, 0.5312, 1.0, 0.5312, 0.5, 0.5312, 0.5, 0.5312, 1.0, 0.5, 1.0, 0.5, 0.5, 0.5, 0.5, 0.5, 1.0, 0.4688, 1.0, 0.4688, 0.5, 0.4688, 0.5, 0.4688, 1.0, 0.4375, 1.0, 0.4375, 0.5, 0.4375, 0.5, 0.4375, 1.0, 0.4062, 1.0, 0.4062, 0.5, 0.4062, 0.5, 0.4062, 1.0, 0.375, 1.0, 0.375, 0.5, 0.375, 0.5, 0.375, 1.0, 0.3438, 1.0, 0.3438, 0.5, 0.3438, 0.5, 0.3438, 1.0, 0.3125, 1.0, 0.3125, 0.5, 0.3125, 0.5, 0.3125, 1.0, 0.2812, 1.0, 0.2812, 0.5, 0.2812, 0.5, 0.2812, 1.0, 0.25, 1.0, 0.25, 0.5, 0.25, 0.5, 0.25, 1.0, 0.2188, 1.0, 0.2188, 0.5, 0.2188, 0.5, 0.2188, 1.0, 0.1875, 1.0, 0.1875, 0.5, 0.1875, 0.5, 0.1875, 1.0, 0.1562, 1.0, 0.1562, 0.5, 0.1562, 0.5, 0.1562, 1.0, 0.125, 1.0, 0.125, 0.5, 0.125, 0.5, 0.125, 1.0, 0.09375, 1.0, 0.09375, 0.5, 0.09375, 0.5, 0.09375, 1.0, 0.0625, 1.0, 0.0625, 0.5, 0.2046, 0.25, 0.2055, 0.2412, 0.2055, 0.2412, 0.2046, 0.25, 0.0625, 0.5, 0.0625, 1.0, 0.03125, 1.0, 0.03125, 0.5, 0.03125, 0.5, 0.03125, 1.0, 0.0, 1.0, 0.0, 0.5, 0.75, 0.49, 0.7968, 0.4854, 0.8418, 0.4717, 0.8833, 0.4496, 0.9197, 0.4197, 0.9496, 0.3833, 0.9717, 0.3418, 0.9854, 0.2968, 0.99, 0.25, 0.9854, 0.2032, 0.9717, 0.1582, 0.9496, 0.1167, 0.9197, 0.08029, 0.8833, 0.05045, 0.8418, 0.02827, 0.7968, 0.01461, 0.75, 0.01, 0.7032, 0.01461, 0.6582, 0.02827, 0.6167, 0.05045, 0.5803, 0.08029, 0.5504, 0.1167, 0.5283, 0.1582, 0.5146, 0.2032, 0.51, 0.25, 0.5146, 0.2968, 0.5283, 0.3418, 0.5504, 0.3833, 0.5803, 0.4197, 0.6167, 0.4496, 0.6582, 0.4717, 0.7032, 0.4854, 0.25, 0.2954, 0.2588, 0.2945, 0.2968, 0.4854, 0.25, 0.49, 0.2588, 0.2945, 0.2674, 0.2919, 0.3418, 0.4717, 0.2968, 0.4854, 0.2674, 0.2919, 0.2752, 0.2877, 0.3833, 0.4496, 0.3418, 0.4717, 0.2752, 0.2877, 0.2821, 0.2821, 0.4197, 0.4197, 0.3833, 0.4496, 0.2821, 0.2821, 0.2877, 0.2752, 0.4496, 0.3833, 0.4197, 0.4197, 0.2877, 0.2752, 0.2919, 0.2674, 0.4717, 0.3418, 0.4496, 0.3833, 0.2919, 0.2674, 0.2945, 0.2588, 0.4854, 0.2968, 0.4717, 0.3418, 0.2945, 0.2588, 0.2954, 0.25, 0.49, 0.25, 0.4854, 0.2968, 0.2954, 0.25, 0.2945, 0.2412, 0.4854, 0.2032, 0.49, 0.25, 0.2945, 0.2412, 0.2919, 0.2326, 0.4717, 0.1582, 0.4854, 0.2032, 0.2919, 0.2326, 0.2877, 0.2248, 0.4496, 0.1167, 0.4717, 0.1582, 0.2877, 0.2248, 0.2821, 0.2179, 0.4197, 0.08029, 0.4496, 0.1167, 0.2821, 0.2179, 0.2752, 0.2123, 0.3833, 0.05045, 0.4197, 0.08029, 0.2752, 0.2123, 0.2674, 0.2081, 0.3418, 0.02827, 0.3833, 0.05045, 0.2674, 0.2081, 0.2588, 0.2055, 0.2968, 0.01461, 0.3418, 0.02827, 0.2588, 0.2055, 0.25, 0.2046, 0.25, 0.01, 0.2968, 0.01461, 0.25, 0.2046, 0.2412, 0.2055, 0.2032, 0.01461, 0.25, 0.01, 0.2412, 0.2055, 0.2326, 0.2081, 0.1582, 0.02827, 0.2032, 0.01461, 0.2326, 0.2081, 0.2248, 0.2123, 0.1167, 0.05045, 0.1582, 0.02827, 0.2248, 0.2123, 0.2179, 0.2179, 0.08029, 0.08029, 0.1167, 0.05045, 0.2179, 0.2179, 0.2123, 0.2248, 0.05045, 0.1167, 0.08029, 0.08029, 0.2123, 0.2248, 0.2081, 0.2326, 0.02827, 0.1582, 0.05045, 0.1167, 0.2081, 0.2326, 0.2055, 0.2412, 0.01461, 0.2032, 0.02827, 0.1582, 0.2055, 0.2412, 0.2046, 0.25, 0.01, 0.25, 0.01461, 0.2032, 0.2046, 0.25, 0.2055, 0.2588, 0.01461, 0.2968, 0.01, 0.25, 0.2055, 0.2588, 0.2081, 0.2674, 0.02827, 0.3418, 0.01461, 0.2968, 0.2081, 0.2674, 0.2123, 0.2752, 0.05045, 0.3833, 0.02827, 0.3418, 0.2123, 0.2752, 0.2179, 0.2821, 0.08029, 0.4197, 0.05045, 0.3833, 0.2179, 0.2821, 0.2248, 0.2877, 0.1167, 0.4496, 0.08029, 0.4197, 0.2248, 0.2877, 0.2326, 0.2919, 0.1582, 0.4717, 0.1167, 0.4496, 0.2326, 0.2919, 0.2412, 0.2945, 0.2032, 0.4854, 0.1582, 0.4717, 0.2412, 0.2945, 0.25, 0.2954, 0.25, 0.49, 0.2032, 0.4854, 0.2123, 0.2752, 0.2081, 0.2674, 0.2081, 0.2674, 0.2123, 0.2752, 0.2877, 0.2248, 0.2919, 0.2326, 0.2919, 0.2326, 0.2877, 0.2248, 0.2055, 0.2588, 0.2046, 0.25, 0.2046, 0.25, 0.2055, 0.2588, 0.2821, 0.2179, 0.2877, 0.2248, 0.2877, 0.2248, 0.2821, 0.2179, 0.2081, 0.2674, 0.2055, 0.2588, 0.2055, 0.2588, 0.2081, 0.2674, 0.2752, 0.2123, 0.2821, 0.2179, 0.2821, 0.2179, 0.2752, 0.2123, 0.2123, 0.2752, 0.2081, 0.2674, 0.2081, 0.2674, 0.2123, 0.2752, 0.2674, 0.2081, 0.2752, 0.2123, 0.2752, 0.2123, 0.2674, 0.2081, 0.2588, 0.2945, 0.25, 0.2954, 0.25, 0.2954, 0.2588, 0.2945, 0.2179, 0.2821, 0.2123, 0.2752, 0.2123, 0.2752, 0.2179, 0.2821, 0.2588, 0.2055, 0.2674, 0.2081, 0.2674, 0.2081, 0.2588, 0.2055, 0.2674, 0.2919, 0.2588, 0.2945, 0.2588, 0.2945, 0.2674, 0.2919, 0.2248, 0.2877, 0.2179, 0.2821, 0.2179, 0.2821, 0.2248, 0.2877, 0.25, 0.2046, 0.2588, 0.2055, 0.2588, 0.2055, 0.25, 0.2046, 0.2752, 0.2877, 0.2674, 0.2919, 0.2674, 0.2919, 0.2752, 0.2877, 0.2326, 0.2919, 0.2248, 0.2877, 0.2248, 0.2877, 0.2326, 0.2919, 0.2412, 0.2055, 0.25, 0.2046, 0.25, 0.2046, 0.2412, 0.2055, 0.2821, 0.2821, 0.2752, 0.2877, 0.2752, 0.2877, 0.2821, 0.2821, 0.2412, 0.2945, 0.2326, 0.2919, 0.2326, 0.2919, 0.2412, 0.2945, 0.2326, 0.2081, 0.2412, 0.2055, 0.2412, 0.2055, 0.2326, 0.2081, 0.2877, 0.2752, 0.2821, 0.2821, 0.2821, 0.2821, 0.2877, 0.2752, 0.25, 0.2954, 0.2412, 0.2945, 0.2412, 0.2945, 0.25, 0.2954, 0.2248, 0.2123, 0.2326, 0.2081, 0.2326, 0.2081, 0.2248, 0.2123, 0.2919, 0.2674, 0.2877, 0.2752, 0.2877, 0.2752, 0.2919, 0.2674, 0.2179, 0.2179, 0.2248, 0.2123, 0.2248, 0.2123, 0.2179, 0.2179, 0.2945, 0.2588, 0.2919, 0.2674, 0.2919, 0.2674, 0.2945, 0.2588, 0.2123, 0.2248, 0.2179, 0.2179, 0.2179, 0.2179, 0.2123, 0.2248, 0.2954, 0.25, 0.2945, 0.2588, 0.2945, 0.2588, 0.2954, 0.25, 0.2081, 0.2326, 0.2123, 0.2248, 0.2123, 0.2248, 0.2081, 0.2326, 0.2945, 0.2412, 0.2954, 0.25, 0.2954, 0.25, 0.2945, 0.2412, 0.2055, 0.2412, 0.2081, 0.2326, 0.2081, 0.2326, 0.2055, 0.2412, 0.2919, 0.2326, 0.2945, 0.2412, 0.2945, 0.2412, 0.2919, 0.2326, 0.2326, 0.2919, 0.2248, 0.2877, 0.2248, 0.2877, 0.2326, 0.2919, 0.2674, 0.2081, 0.2752, 0.2123, 0.2752, 0.2123, 0.2674, 0.2081, 0.2588, 0.2945, 0.25, 0.2954, 0.25, 0.2954, 0.2588, 0.2945, 0.2179, 0.2821, 0.2123, 0.2752, 0.2123, 0.2752, 0.2179, 0.2821, 0.2588, 0.2055, 0.2674, 0.2081, 0.2674, 0.2081, 0.2588, 0.2055, 0.2674, 0.2919, 0.2588, 0.2945, 0.2588, 0.2945, 0.2674, 0.2919, 0.2248, 0.2877, 0.2179, 0.2821, 0.2179, 0.2821, 0.2248, 0.2877, 0.25, 0.2046, 0.2588, 0.2055, 0.2588, 0.2055, 0.25, 0.2046, 0.2752, 0.2877, 0.2674, 0.2919, 0.2674, 0.2919, 0.2752, 0.2877, 0.2326, 0.2919, 0.2248, 0.2877, 0.2248, 0.2877, 0.2326, 0.2919, 0.2412, 0.2055, 0.25, 0.2046, 0.25, 0.2046, 0.2412, 0.2055, 0.2821, 0.2821, 0.2752, 0.2877, 0.2752, 0.2877, 0.2821, 0.2821, 0.2412, 0.2945, 0.2326, 0.2919, 0.2326, 0.2919, 0.2412, 0.2945, 0.2326, 0.2081, 0.2412, 0.2055, 0.2412, 0.2055, 0.2326, 0.2081, 0.2877, 0.2752, 0.2821, 0.2821, 0.2821, 0.2821, 0.2877, 0.2752, 0.25, 0.2954, 0.2412, 0.2945, 0.2412, 0.2945, 0.25, 0.2954, 0.2248, 0.2123, 0.2326, 0.2081, 0.2326, 0.2081, 0.2248, 0.2123, 0.2919, 0.2674, 0.2877, 0.2752, 0.2877, 0.2752, 0.2919, 0.2674, 0.2179, 0.2179, 0.2248, 0.2123, 0.2248, 0.2123, 0.2179, 0.2179, 0.2945, 0.2588, 0.2919, 0.2674, 0.2919, 0.2674, 0.2945, 0.2588, 0.2123, 0.2248, 0.2179, 0.2179, 0.2179, 0.2179, 0.2123, 0.2248, 0.2954, 0.25, 0.2945, 0.2588, 0.2945, 0.2588, 0.2954, 0.25, 0.2081, 0.2326, 0.2123, 0.2248, 0.2123, 0.2248, 0.2081, 0.2326, 0.2945, 0.2412, 0.2954, 0.25, 0.2954, 0.25, 0.2945, 0.2412, 0.2055, 0.2412, 0.2081, 0.2326, 0.2081, 0.2326, 0.2055, 0.2412, 0.2919, 0.2326, 0.2945, 0.2412, 0.2945, 0.2412, 0.2919, 0.2326, 0.2046, 0.25, 0.2055, 0.2412, 0.2055, 0.2412, 0.2046, 0.25, 0.2877, 0.2248, 0.2919, 0.2326, 0.2919, 0.2326, 0.2877, 0.2248, 0.2055, 0.2588, 0.2046, 0.25, 0.2046, 0.25, 0.2055, 0.2588, 0.2821, 0.2179, 0.2877, 0.2248, 0.2877, 0.2248, 0.2821, 0.2179, 0.2081, 0.2674, 0.2055, 0.2588, 0.2055, 0.2588, 0.2081, 0.2674, 0.2752, 0.2123, 0.2821, 0.2179, 0.2821, 0.2179, 0.2752, 0.2123, 0.2588, 0.2945, 0.25, 0.2954, 0.2412, 0.2945, 0.2326, 0.2919, 0.2248, 0.2877, 0.2179, 0.2821, 0.2123, 0.2752, 0.2081, 0.2674, 0.2055, 0.2588, 0.2046, 0.25, 0.2055, 0.2412, 0.2081, 0.2326, 0.2123, 0.2248, 0.2179, 0.2179, 0.2248, 0.2123, 0.2326, 0.2081, 0.2412, 0.2055, 0.25, 0.2046, 0.2588, 0.2055, 0.2674, 0.2081, 0.2752, 0.2123, 0.2821, 0.2179, 0.2877, 0.2248, 0.2919, 0.2326, 0.2945, 0.2412, 0.2954, 0.25, 0.2945, 0.2588, 0.2919, 0.2674, 0.2877, 0.2752, 0.2821, 0.2821, 0.2752, 0.2877, 0.2674, 0.2919, 0.2412, 0.2055, 0.25, 0.2046, 0.25, 0.2046, 0.2412, 0.2055, 0.2055, 0.2588, 0.2046, 0.25, 0.2046, 0.25, 0.2055, 0.2588, 0.2412, 0.2945, 0.2326, 0.2919, 0.2326, 0.2919, 0.2412, 0.2945, 0.2326, 0.2081, 0.2412, 0.2055, 0.2412, 0.2055, 0.2326, 0.2081, 0.2877, 0.2752, 0.2821, 0.2821, 0.2821, 0.2821, 0.2877, 0.2752, 0.25, 0.2954, 0.2412, 0.2945, 0.2412, 0.2945, 0.25, 0.2954, 0.2248, 0.2123, 0.2326, 0.2081, 0.2326, 0.2081, 0.2248, 0.2123, 0.2919, 0.2674, 0.2877, 0.2752, 0.2877, 0.2752, 0.2919, 0.2674, 0.2179, 0.2179, 0.2248, 0.2123, 0.2248, 0.2123, 0.2179, 0.2179, 0.2945, 0.2588, 0.2919, 0.2674, 0.2919, 0.2674, 0.2945, 0.2588, 0.2123, 0.2248, 0.2179, 0.2179, 0.2179, 0.2179, 0.2123, 0.2248, 0.2954, 0.25, 0.2945, 0.2588, 0.2945, 0.2588, 0.2954, 0.25, 0.2081, 0.2326, 0.2123, 0.2248, 0.2123, 0.2248, 0.2081, 0.2326, 0.2945, 0.2412, 0.2954, 0.25, 0.2954, 0.25, 0.2945, 0.2412, 0.2055, 0.2412, 0.2081, 0.2326, 0.2081, 0.2326, 0.2055, 0.2412, 0.2919, 0.2326, 0.2945, 0.2412, 0.2945, 0.2412, 0.2919, 0.2326, 0.2046, 0.25, 0.2055, 0.2412, 0.2055, 0.2412, 0.2046, 0.25, 0.2877, 0.2248, 0.2919, 0.2326, 0.2919, 0.2326, 0.2877, 0.2248, 0.2081, 0.2674, 0.2081, 0.2674, 0.2081, 0.2674, 0.2081, 0.2674, 0.2821, 0.2179, 0.2877, 0.2248, 0.2877, 0.2248, 0.2821, 0.2179, 0.2674, 0.2919, 0.2674, 0.2919, 0.2674, 0.2919, 0.2674, 0.2919, 0.2752, 0.2123, 0.2821, 0.2179, 0.2821, 0.2179, 0.2752, 0.2123, 0.2123, 0.2752, 0.2081, 0.2674, 0.2081, 0.2674, 0.2123, 0.2752, 0.2752, 0.2877, 0.2821, 0.2821, 0.2821, 0.2821, 0.2752, 0.2877, 0.2588, 0.2945, 0.25, 0.2954, 0.25, 0.2954, 0.2588, 0.2945, 0.2179, 0.2821, 0.2123, 0.2752, 0.2123, 0.2752, 0.2179, 0.2821, 0.2055, 0.2588, 0.2081, 0.2674, 0.2081, 0.2674, 0.2055, 0.2588, 0.2674, 0.2919, 0.2588, 0.2945, 0.2588, 0.2945, 0.2674, 0.2919, 0.2248, 0.2877, 0.2179, 0.2821, 0.2179, 0.2821, 0.2248, 0.2877, 0.25, 0.2046, 0.2588, 0.2055, 0.2588, 0.2055, 0.25, 0.2046, 0.2588, 0.2055, 0.2588, 0.2055, 0.2588, 0.2055, 0.2588, 0.2055, 0.2821, 0.2821, 0.2752, 0.2877, 0.2752, 0.2877, 0.2821, 0.2821, 0.2055, 0.2588, 0.2046, 0.25, 0.2046, 0.25, 0.2055, 0.2588, 0.2081, 0.2674, 0.2055, 0.2588, 0.2055, 0.2588, 0.2081, 0.2674, 0.2674, 0.2081, 0.2752, 0.2123, 0.2752, 0.2123, 0.2674, 0.2081, 0.2588, 0.2055, 0.2674, 0.2081, 0.2674, 0.2081, 0.2588, 0.2055, 0.2752, 0.2877, 0.2674, 0.2919, 0.2674, 0.2919, 0.2752, 0.2877, 0.2752, 0.2877, 0.2674, 0.2919, 0.2674, 0.2919, 0.2752, 0.2877, 0.2752, 0.2123, 0.2752, 0.2123, 0.2752, 0.2123, 0.2752, 0.2123, 0.2081, 0.2674, 0.2055, 0.2588, 0.2055, 0.2588, 0.2081, 0.2674, 0.2821, 0.2821, 0.2752, 0.2877, 0.2752, 0.2877, 0.2821, 0.2821, 0.2752, 0.2123, 0.2674, 0.2081, 0.2674, 0.2081, 0.2752, 0.2123, 0.2674, 0.2081, 0.2588, 0.2055, 0.2588, 0.2055, 0.2674, 0.2081, 0.2821, 0.2821, 0.2821, 0.2821, 0.2821, 0.2821, 0.2821, 0.2821, 0.2046, 0.25, 0.2046, 0.25, 0.2046, 0.25, 0.2046, 0.25, 0.2674, 0.2081, 0.2752, 0.2123, 0.2752, 0.2123, 0.2674, 0.2081, 0.2046, 0.25, 0.2055, 0.2588, 0.2055, 0.2588, 0.2046, 0.25, 0.2588, 0.2055, 0.2674, 0.2081, 0.2674, 0.2081, 0.2588, 0.2055, 0.2674, 0.2919, 0.2752, 0.2877, 0.2752, 0.2877, 0.2674, 0.2919])
me_cylinder_001.materials.append(mat_material_002)
me_cylinder_001.materials.append(None)
me_cylinder_001.update()

# ---- objects
ob_cylinder = bpy.data.objects.new('Cylinder', me_cylinder)
ob_cylinder_001 = bpy.data.objects.new('Cylinder.001', me_cylinder_001)

# ---- transforms, parenting, visibility, modifiers, constraints
ob_cylinder.location = (0.0, 0.0, 0.0)
ob_cylinder.scale = (1.0, 1.0, 0.1331)
_m = ob_cylinder.modifiers.new('Bevel', 'BEVEL')
_m.segments = 2
ob_cylinder_001.location = (0.0, 0.0, 0.4366)
ob_cylinder_001.scale = (0.3541, 0.3541, 0.1643)
_m = ob_cylinder_001.modifiers.new('Bevel', 'BEVEL')
_m.segments = 2

# ---- collection membership
col_collection.objects.link(ob_cylinder)
col_collection.objects.link(ob_cylinder_001)

# ---- scene / render settings (as saved in the file)
scene.frame_start = 1; scene.frame_end = 250; scene.frame_set(1)
scene.render.engine = 'BLENDER_EEVEE_NEXT'
scene.cycles.sampling_pattern = 'TABULATED_SOBOL'
scene.eevee.ray_tracing_options.trace_max_roughness = 0.0
bpy.context.view_layer.update()

# ---- added for rendering (the .blend has no active camera and no usable light): camera, sun
cam_auto = bpy.data.cameras.new('AutoCamera')
cam_auto.lens = 50.0
cam_auto.sensor_width = 36.0
cam_auto.clip_end = 1000.0
ob_auto_camera = bpy.data.objects.new('AutoCamera', cam_auto)
scene.collection.objects.link(ob_auto_camera)
ob_auto_camera.location = (2.75672, -3.30806, 2.54063)
ob_auto_camera.rotation_euler = (1.09748, -7.21219e-08, 0.694738)
scene.camera = ob_auto_camera
light_auto_sun = bpy.data.lights.new('AutoSun', 'SUN')
light_auto_sun.energy = 3.0
light_auto_sun.angle = 0.0523599
ob_auto_sun = bpy.data.objects.new('AutoSun', light_auto_sun)
scene.collection.objects.link(ob_auto_sun)
ob_auto_sun.rotation_euler = (0.872665, 0.174533, 0.523599)
bpy.context.view_layer.update()
